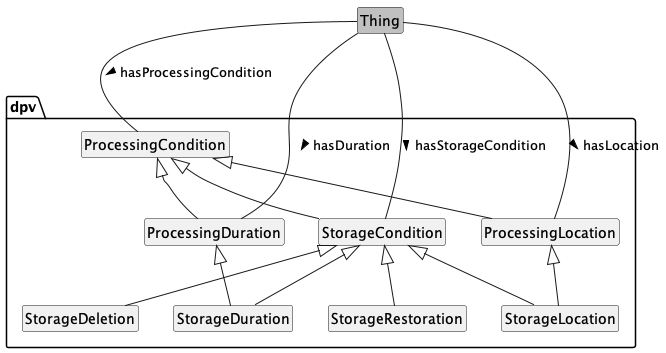

The diagram above was rendered by PlantUML. Its source (embedded in the PNG):
@startuml
!include style.plantuml
top to bottom direction

class Thing #silver
package dpv {
	class ProcessingCondition
	class ProcessingLocation
	class ProcessingDuration
	class StorageDuration
	class StorageLocation
	class StorageDeletion
	class StorageRestoration
	class StorageCondition
}
Thing -- StorageCondition: hasStorageCondition >
Thing -- ProcessingCondition: hasProcessingCondition >
Thing -- ProcessingDuration : hasDuration >
Thing -- ProcessingLocation: hasLocation >

StorageCondition <|-- StorageDuration
StorageCondition <|-- StorageLocation
StorageCondition <|-- StorageDeletion
StorageCondition <|-- StorageRestoration
ProcessingCondition <|-- StorageCondition
ProcessingCondition <|-- ProcessingLocation
ProcessingCondition <|-- ProcessingDuration
ProcessingLocation <|-- StorageLocation
ProcessingDuration <|-- StorageDuration

@enduml